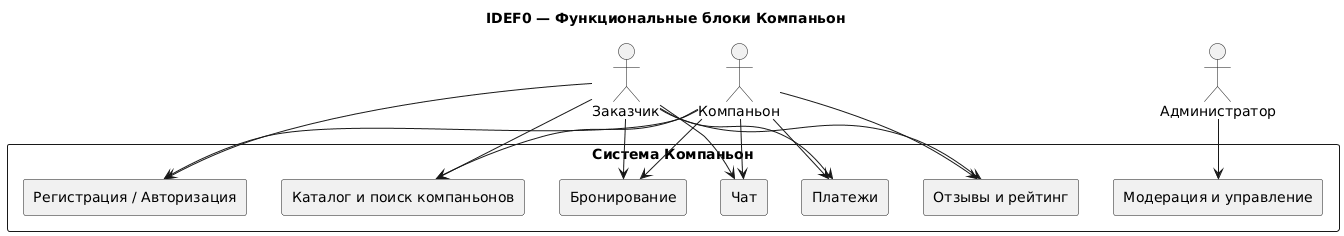

The diagram above was rendered by PlantUML. Its source (embedded in the PNG):
@startuml
title IDEF0 — Функциональные блоки Компаньон
actor "Заказчик" as Client
actor "Компаньон" as Companion
actor "Администратор" as Admin
rectangle "Система Компаньон" {
  rectangle "Регистрация / Авторизация" as Auth
  rectangle "Каталог и поиск компаньонов" as Catalog
  rectangle "Бронирование" as Booking
  rectangle "Чат" as Chat
  rectangle "Платежи" as Payment
  rectangle "Отзывы и рейтинг" as Review
  rectangle "Модерация и управление" as Moderation
}
Client --> Auth
Client --> Catalog
Client --> Booking
Client --> Chat
Client --> Payment
Client --> Review
Companion --> Auth
Companion --> Catalog
Companion --> Booking
Companion --> Chat
Companion --> Payment
Companion --> Review
Admin --> Moderation
@enduml